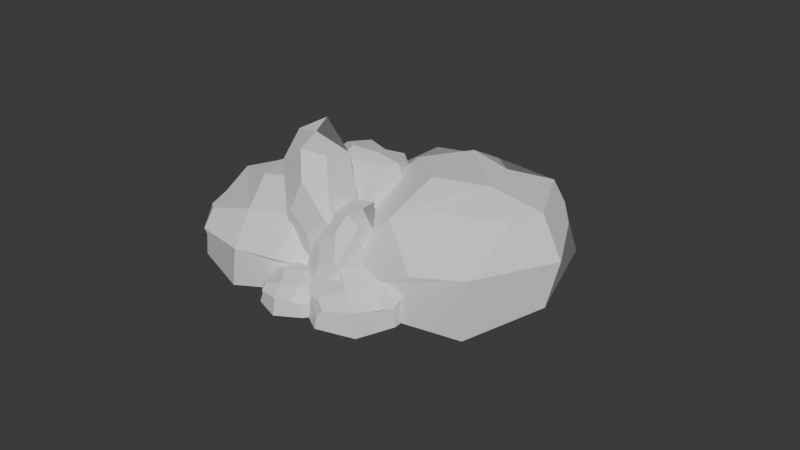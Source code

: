 # Source: MultipleStone.blend  (saved by Blender 4.5.90; exported with 4.5.12 LTS)
import bpy
from mathutils import Matrix  # noqa: F401  (used for matrix-valued properties, if any)

bpy.ops.wm.read_factory_settings(use_empty=True)
scene = bpy.context.scene
scene.name = 'Scene'

# ---- collections
col_collection = bpy.data.collections.new('Collection'); scene.collection.children.link(col_collection)

# ---- materials (node trees are filled in below, after node groups)
mat_material_006 = bpy.data.materials.new('Material.006')
mat_material_006.roughness = 0.5
mat_material = bpy.data.materials.new('Material')
mat_material.alpha_threshold = 0.0
mat_material.roughness = 0.5
mat_material.line_color = (0.0, 0.0, 0.0, 1.0)
mat_material_002 = bpy.data.materials.new('Material.002')
mat_material_002.alpha_threshold = 0.0
mat_material_002.roughness = 0.5
mat_material_002.line_color = (0.0, 0.0, 0.0, 1.0)
mat_material_003 = bpy.data.materials.new('Material.003')
mat_material_003.roughness = 0.5
mat_material_004 = bpy.data.materials.new('Material.004')
mat_material_004.alpha_threshold = 0.0
mat_material_004.roughness = 0.5
mat_material_004.line_color = (0.0, 0.0, 0.0, 1.0)
mat_material_005 = bpy.data.materials.new('Material.005')
mat_material_005.alpha_threshold = 0.0
mat_material_005.roughness = 0.5
mat_material_005.line_color = (0.0, 0.0, 0.0, 1.0)
mat_material_007 = bpy.data.materials.new('Material.007')
mat_material_007.alpha_threshold = 0.0
mat_material_007.roughness = 0.5
mat_material_007.line_color = (0.0, 0.0, 0.0, 1.0)

# ---- material node trees
mat_material_006.use_nodes = True; mat_material_006.node_tree.nodes.clear()
_N = mat_material_006.node_tree.nodes; _L = mat_material_006.node_tree.links
n0 = _N.new('ShaderNodeBsdfPrincipled'); n0.name = 'Principled BSDF'; n0.location = (-200, 100)
n1 = _N.new('ShaderNodeOutputMaterial'); n1.name = 'Material Output'; n1.location = (200, 100)
n2 = _N.new('ShaderNodeNormalMap'); n2.name = 'Normal Map'; n2.location = (-600, -600)
n2.label = 'Normal/Map'
n2.inputs[0].default_value = 0.0
_L.new(n0.outputs[0], n1.inputs[0])
_L.new(n2.outputs[0], n0.inputs[5])
n1.is_active_output = True
mat_material.use_nodes = True; mat_material.node_tree.nodes.clear()
_N = mat_material.node_tree.nodes; _L = mat_material.node_tree.links
n0 = _N.new('ShaderNodeOutputMaterial'); n0.name = 'Material Output'; n0.location = (200, 100)
n1 = _N.new('ShaderNodeBsdfPrincipled'); n1.name = 'Principled BSDF'; n1.location = (-200, 100)
n1.inputs[3].default_value = 1.45
_L.new(n1.outputs[0], n0.inputs[0])
n0.is_active_output = True
mat_material_002.use_nodes = True; mat_material_002.node_tree.nodes.clear()
_N = mat_material_002.node_tree.nodes; _L = mat_material_002.node_tree.links
n0 = _N.new('ShaderNodeOutputMaterial'); n0.name = 'Material Output'; n0.location = (200, 100)
n1 = _N.new('ShaderNodeBsdfPrincipled'); n1.name = 'Principled BSDF'; n1.location = (-200, 100)
n1.inputs[3].default_value = 1.45
_L.new(n1.outputs[0], n0.inputs[0])
n0.is_active_output = True
mat_material_003.use_nodes = True; mat_material_003.node_tree.nodes.clear()
_N = mat_material_003.node_tree.nodes; _L = mat_material_003.node_tree.links
n0 = _N.new('ShaderNodeBsdfPrincipled'); n0.name = 'Principled BSDF'; n0.location = (-200, 100)
n1 = _N.new('ShaderNodeOutputMaterial'); n1.name = 'Material Output'; n1.location = (200, 100)
n2 = _N.new('ShaderNodeNormalMap'); n2.name = 'Normal Map'; n2.location = (-600, -600)
n2.label = 'Normal/Map'
n2.inputs[0].default_value = 0.0
_L.new(n0.outputs[0], n1.inputs[0])
_L.new(n2.outputs[0], n0.inputs[5])
n1.is_active_output = True
mat_material_004.use_nodes = True; mat_material_004.node_tree.nodes.clear()
_N = mat_material_004.node_tree.nodes; _L = mat_material_004.node_tree.links
n0 = _N.new('ShaderNodeOutputMaterial'); n0.name = 'Material Output'; n0.location = (200, 100)
n1 = _N.new('ShaderNodeBsdfPrincipled'); n1.name = 'Principled BSDF'; n1.location = (-200, 100)
n1.inputs[3].default_value = 1.45
_L.new(n1.outputs[0], n0.inputs[0])
n0.is_active_output = True
mat_material_005.use_nodes = True; mat_material_005.node_tree.nodes.clear()
_N = mat_material_005.node_tree.nodes; _L = mat_material_005.node_tree.links
n0 = _N.new('ShaderNodeOutputMaterial'); n0.name = 'Material Output'; n0.location = (200, 100)
n1 = _N.new('ShaderNodeBsdfPrincipled'); n1.name = 'Principled BSDF'; n1.location = (-200, 100)
n1.inputs[3].default_value = 1.45
_L.new(n1.outputs[0], n0.inputs[0])
n0.is_active_output = True
mat_material_007.use_nodes = True; mat_material_007.node_tree.nodes.clear()
_N = mat_material_007.node_tree.nodes; _L = mat_material_007.node_tree.links
n0 = _N.new('ShaderNodeOutputMaterial'); n0.name = 'Material Output'; n0.location = (200, 100)
n1 = _N.new('ShaderNodeBsdfPrincipled'); n1.name = 'Principled BSDF'; n1.location = (-200, 100)
n1.inputs[3].default_value = 1.45
_L.new(n1.outputs[0], n0.inputs[0])
n0.is_active_output = True

# ---- world
world_world = bpy.data.worlds.new('World'); scene.world = world_world
world_world.use_nodes = True; world_world.node_tree.nodes.clear()
_N = world_world.node_tree.nodes; _L = world_world.node_tree.links
n0 = _N.new('ShaderNodeOutputWorld'); n0.name = 'World Output'; n0.location = (200, 100)
n1 = _N.new('ShaderNodeBackground'); n1.name = 'Background'; n1.location = (-200, 100)
n1.inputs[0].default_value = (0.05088, 0.05088, 0.05088, 1.0)
_L.new(n1.outputs[0], n0.inputs[0])
n0.is_active_output = True
world_world.color = (0.05088, 0.05088, 0.05088)
world_world.sun_shadow_jitter_overblur = 0.0

# ---- meshes
me_cube_006 = bpy.data.meshes.new('Cube.006')
me_cube_006.from_pydata([(0.938, 0.6077, 3.932), (1.012, -0.7659, 4.145), (1.003, -1.003, -0.3014), (-1.008, 0.9105, 0.137), (-0.961, -0.9394, 4.0), (-0.8495, -1.032, -0.1234), (-0.8032, 0.3458, -0.5967), (-0.1003, 1.17, -0.6683), (-1.129, -1.029, 1.876), (1.132, -1.246, 1.752), (-1.056, 0.954, 2.312), (0.2917, -1.263, 4.529), (-0.02703, -1.082, -0.6784), (-0.8943, -0.06701, 4.719), (-0.4644, 1.028, 4.015), (1.176, -9.06e-09, -0.6924), (-0.06687, 1.547, 2.067), (-0.02534, 0.7902, 5.236), (-0.4613, -0.3272, 5.056), (0.3234, -0.3267, 4.955), (-0.9305, 0.2912, 4.484), (1.195, 0.5425, 2.098), (0.9933, 1.071, 0.9004), (0.5078, 1.319, 1.99), (1.484, 9.525e-09, 2.452), (1.4, -0.4844, 1.944), (1.52, 3.954e-09, 1.43), (0.9328, -1.32, 1.885), (0.2803, -1.47, 3.404), (-0.6225, -1.325, 2.196), (0.0755, -1.45, 1.424), (-1.155, -0.1107, 3.029), (-1.127, 0.7102, 2.304), (-1.215, 0.04827, 1.385), (1.052, 0.4021, -0.6862), (0.3153, 1.092, -0.6611), (4.419, 9.057, 9.875), (5.499, 12.67, 5.402), (8.061, 2.341, 1.58), (-3.273, 8.017, 7.686), (-3.564, 11.62, 2.955), (-2.066, 2.894, 4.868), (-2.045, 2.063, -0.7652), (-4.866, 6.697, 0.5057), (0.8997, 14.08, 4.91), (-2.357, 0.8291, 2.0), (7.105, 1.639, 4.691), (1.667, 0.3924, 5.223), (6.346, 6.445, 8.675), (3.208, 1.189, -0.05309), (8.495, 7.779, 3.91), (2.144, 7.309, 2.176), (8.597, 6.709, 6.939), (0.01774, 12.59, 7.613), (0.1973, 6.727, 9.236), (-1.566, 4.545, 7.577), (1.743, 2.141, 7.943), (3.401, 5.075, 8.536), (6.127, 4.316, 7.787), (3.567, 1.794, 6.741), (6.815, 2.816, 6.123), (1.834, 8.193, 9.021), (-0.7441, 10.77, 8.582), (-1.079, 8.78, 8.563), (-5.154, 4.063, 2.67), (-4.956, 5.256, 4.207), (-5.246, 6.716, 4.358), (-5.084, 5.952, 2.057), (5.021, 10.3, 8.813), (6.379, 9.425, 8.174), (6.154, 12.16, 6.317), (3.337, 11.94, 8.191), (5.155, -0.4488, 3.686), (0.6876, -0.165, 1.923), (2.897, 0.0147, 1.857), (-4.599, 8.679, 5.392), (-2.72, 11.29, 6.764), (-3.971, 11.4, 3.54), (-2.42, 4.345, 7.335), (-1.777, 5.642, 5.053), (-0.6118, 1.025, 4.165), (-5.671, 3.757, 6.265), (-5.611, 5.027, 3.839), (-5.09, 1.416, 5.405), (-4.894, 0.7463, 2.916), (-6.123, 2.787, 3.079), (-3.735, 6.2, 4.628), (-5.132, 0.3736, 4.258), (-1.135, 0.897, 5.609), (-3.508, 0.3791, 5.834), (-1.565, 3.169, 7.03), (-2.658, 0.428, 3.414), (-0.4666, 3.478, 4.813), (-3.151, 3.162, 3.933), (-0.5333, 3.191, 6.27), (-4.218, 5.713, 5.949), (-4.236, 3.303, 7.137), (-4.955, 2.274, 6.516), (-3.556, 1.278, 6.934), (-2.841, 2.568, 7.012), (-1.644, 2.21, 6.787), (-2.731, 1.068, 6.453), (-1.301, 1.478, 6.162), (-3.512, 3.921, 6.961), (-4.592, 4.988, 6.512), (-4.749, 4.138, 6.649), (-6.339, 1.783, 4.256), (-6.298, 2.379, 4.865), (-6.418, 3.01, 4.816), (-6.275, 2.555, 3.835), (-2.116, 4.816, 6.771), (-1.514, 4.413, 6.576), (-1.529, 5.476, 5.52), (-2.81, 5.48, 6.328), (-1.957, -0.05596, 5.274), (-3.822, -0.0463, 4.361), (-2.865, 0.03303, 4.363), (-6.161, 3.907, 5.147), (-5.379, 5.104, 5.607), (-5.808, 4.965, 4.113), (-2.88, 0.4388, 6.738), (-2.472, -1.608, 6.527), (0.4446, 0.2545, 0.7793), (-3.121, 2.533, 0.65), (-4.934, -1.997, 4.873), (-2.113, -0.07717, -0.3223), (-2.196, 2.117, -0.356), (-1.488, 3.398, 0.3725), (-3.765, -1.092, 2.021), (-0.6215, -1.092, 3.386), (-4.594, 1.514, 3.396), (-3.51, -2.581, 6.31), (-0.6514, 0.216, -0.4624), (-5.591, -1.108, 6.173), (-4.926, 0.8414, 6.008), (0.5989, 1.89, 0.7951), (-3.32, 2.585, 4.018), (-5.05, -0.05194, 7.779), (-5.149, -1.596, 6.807), (-4.046, -1.46, 7.238), (-5.604, -0.4869, 5.987), (-1.342, 1.282, 4.564), (-1.013, 2.601, 3.104), (-2.435, 2.361, 4.24), (-1.01, 0.3681, 5.01), (-0.6377, -0.07711, 4.116), (-0.3073, 0.8775, 3.736), (-0.9467, -1.284, 3.384), (-2.736, -2.32, 4.792), (-3.204, -1.616, 2.672), (-1.744, -1.335, 2.138), (-4.837, -0.3622, 3.823), (-4.603, 1.164, 3.241), (-3.915, 0.6696, 1.754), (0.2989, 2.444, 0.8705), (-0.9166, 3.33, 0.6468), (-7.253, 5.729, 4.504), (-7.282, 8.249, 0.6772), (0.2428, 3.592, 0.359), (-10.36, 0.9703, 1.757), (-11.06, 2.741, -2.494), (-6.424, -1.398, 0.9079), (-4.521, -2.022, -3.074), (-8.692, -0.8375, -3.549), (-10.36, 6.586, -0.7652), (-4.806, -2.816, -0.846), (-0.7485, 2.768, 2.624), (-3.239, -0.8298, 2.317), (-4.591, 5.227, 4.473), (-1.407, 0.2986, -1.461), (-2.827, 7.002, 1.072), (-5.607, 3.298, -1.219), (-3.037, 6.529, 3.534), (-10.81, 5.339, 1.369), (-8.235, 2.126, 3.76), (-7.681, -0.1102, 2.664), (-4.778, 0.2883, 3.987), (-5.483, 2.869, 4.13), (-3.422, 3.866, 4.203), (-3.295, 1.029, 3.487), (-1.866, 3.328, 3.395), (-8.012, 3.831, 3.596), (-10.58, 3.918, 2.312), (-9.773, 2.601, 2.635), (-8.112, -2.438, -1.482), (-8.999, -1.606, -0.5512), (-9.921, -0.9201, -0.7799), (-8.849, -1.336, -2.296), (-7.259, 6.728, 3.58), (-5.918, 6.936, 3.518), (-6.91, 8.33, 1.567), (-8.832, 6.756, 2.501), (-0.5145, 0.505, 1.959), (-2.631, -1.764, -0.1752), (-1.496, -0.4848, 0.1259), (-10.81, 0.5776, -0.2956), (-11.44, 3.113, 0.5241), (-11.33, 2.415, -2.09), (-1.519, 0.5447, 0.4573), (-1.527, 1.514, -0.8779), (1.492, -0.2849, -1.012), (-2.69, -1.23, -0.5775), (-2.996, -0.6988, -2.131), (-1.231, -2.171, -0.7998), (-0.367, -2.547, -2.368), (-2.032, -2.105, -2.552), (-2.74, 0.8332, -1.447), (-0.6115, -2.739, -1.412), (0.9114, -0.6582, -0.09809), (-0.05774, -1.98, -0.2213), (-0.5291, 0.3261, 0.4991), (0.8561, -1.604, -1.732), (0.2506, 1.049, -0.7261), (-0.8312, -0.4411, -1.632), (0.08451, 0.7854, 0.1623), (-2.799, 0.4058, -0.7756), (-1.916, -0.8007, 0.1982), (-1.716, -1.656, -0.1789), (-0.6496, -1.526, 0.3643), (-0.8849, -0.5501, 0.3788), (-0.1034, -0.1996, 0.4331), (-0.07711, -1.271, 0.1966), (0.4865, -0.4277, 0.1644), (-1.81, -0.1666, 0.1233), (-2.746, -0.1186, -0.4039), (-2.466, -0.6171, -0.2553), (-1.832, -2.567, -1.713), (-2.171, -2.235, -1.39), (-2.503, -1.97, -1.499), (-2.08, -2.155, -2.043), (-1.493, 0.9089, 0.1014), (-0.9881, 0.9707, 0.1004), (-1.308, 1.483, -0.6615), (-2.062, 0.9257, -0.331), (0.9836, -1.515, -0.3196), (0.2027, -2.363, -1.133), (0.637, -1.894, -1.013), (-2.827, -1.394, -1.349), (-3.046, -0.4292, -1.08), (-2.967, -0.7202, -2.049), (-0.396, 1.846, 2.143), (-0.6496, 2.969, 0.08737), (4.254, 3.148, 1.157), (-0.0668, -1.216, 0.7565), (-0.262, -0.8537, -1.593), (2.413, -1.219, 1.071), (4.261, -1.039, -0.7673), (2.058, -1.803, -1.596), (-1.351, 1.199, -0.9016), (3.777, -1.435, 0.5246), (3.529, 2.273, 2.333), (3.43, -0.06573, 2.167), (0.9048, 2.352, 2.532), (4.755, 1.055, 0.2619), (1.713, 3.793, 0.9084), (1.887, 1.145, -0.3348), (1.398, 3.37, 2.145), (-1.342, 0.6565, 0.1004), (0.2367, -0.08185, 1.959), (1.242, -0.9616, 1.679), (2.192, 0.03475, 2.709), (1.186, 1.023, 2.452), (1.816, 2.05, 2.677), (2.729, 0.7797, 2.587), (2.769, 2.227, 2.524), (-0.08466, 0.7594, 1.75), (-1.023, 0.07799, 0.7418), (-0.3777, -0.2988, 1.135), (2.335, -2.182, -0.28), (1.578, -2.038, -0.001348), (1.033, -1.981, -0.3047), (1.857, -1.888, -0.8948), (-0.5098, 2.294, 1.581), (0.03267, 2.759, 1.711), (-0.4481, 3.107, 0.4563), (-1.03, 1.862, 0.8155), (4.331, 1.296, 2.231), (4.345, -0.3465, 1.064), (4.458, 0.5556, 1.255), (0.1728, -1.538, -0.3145), (-0.8984, -0.5437, -0.2124), (-0.2418, -0.8548, -1.466)], [], [(3, 7, 6), (3, 10, 16, 7), (17, 18, 19), (19, 18, 13, 4, 11), (0, 19, 11, 1), (0, 14, 17, 19), (14, 20, 13, 18, 17), (0, 21, 22, 23), (21, 24, 25, 26), (16, 14, 0, 23), (21, 0, 24), (25, 24, 0, 1, 9), (15, 26, 25, 9, 2), (27, 28, 29, 30), (9, 1, 11, 28, 27), (29, 28, 11, 4, 8), (12, 30, 29, 8, 5), (2, 9, 27, 30, 12), (6, 15, 12), (12, 15, 2), (6, 12, 5), (8, 31, 32, 33), (8, 4, 13, 31), (32, 31, 13, 20, 14, 10), (6, 33, 32, 10, 3), (5, 8, 33, 6), (10, 14, 16), (22, 34, 35), (7, 35, 34, 15, 6), (34, 22, 21, 26, 15), (7, 16, 23, 22, 35), (40, 44, 51, 43), (44, 37, 50, 51), (51, 50, 38, 49), (43, 51, 49, 42), (50, 52, 46, 38), (54, 55, 56, 57), (56, 55, 41, 47), (58, 59, 60), (52, 48, 58, 60, 46), (48, 57, 56, 47, 59, 58), (54, 61, 62, 63), (54, 63, 39, 41, 55), (36, 61, 54, 57, 48), (64, 65, 66, 67), (45, 41, 65, 64), (42, 45, 64, 67, 43), (68, 69, 70, 71), (53, 62, 61, 36, 68, 71), (69, 68, 36, 48, 52), (44, 53, 71, 70, 37), (37, 70, 69, 52, 50), (72, 47, 73, 74), (46, 60, 59, 47, 72), (73, 47, 41, 45), (49, 74, 73, 45, 42), (38, 46, 72, 74, 49), (75, 76, 77), (66, 65, 41, 39, 75), (76, 75, 39, 63, 62, 53), (43, 67, 66, 75, 77, 40), (40, 77, 76, 53, 44), (82, 86, 93, 85), (86, 79, 92, 93), (93, 92, 80, 91), (85, 93, 91, 84), (92, 94, 88, 80), (96, 97, 98, 99), (98, 97, 83, 89), (100, 101, 102), (94, 90, 100, 102, 88), (90, 99, 98, 89, 101, 100), (96, 103, 104, 105), (96, 105, 81, 83, 97), (78, 103, 96, 99, 90), (106, 107, 108, 109), (87, 83, 107, 106), (84, 87, 106, 109, 85), (110, 111, 112, 113), (95, 104, 103, 78, 110, 113), (111, 110, 78, 90, 94), (86, 95, 113, 112, 79), (79, 112, 111, 94, 92), (114, 89, 115, 116), (88, 102, 101, 89, 114), (115, 89, 83, 87), (91, 116, 115, 87, 84), (80, 88, 114, 116, 91), (117, 118, 119), (108, 107, 83, 81, 117), (118, 117, 81, 105, 104, 95), (85, 109, 108, 117, 119, 82), (82, 119, 118, 95, 86), (123, 127, 126), (123, 130, 136, 127), (137, 138, 139), (139, 138, 133, 124, 131), (120, 139, 131, 121), (120, 134, 137, 139), (134, 140, 133, 138, 137), (120, 141, 142, 143), (141, 144, 145, 146), (136, 134, 120, 143), (141, 120, 144), (145, 144, 120, 121, 129), (135, 146, 145, 129, 122), (147, 148, 149, 150), (129, 121, 131, 148, 147), (149, 148, 131, 124, 128), (132, 150, 149, 128, 125), (122, 129, 147, 150, 132), (126, 135, 132), (132, 135, 122), (126, 132, 125), (128, 151, 152, 153), (128, 124, 133, 151), (152, 151, 133, 140, 134, 130), (126, 153, 152, 130, 123), (125, 128, 153, 126), (130, 134, 136), (142, 154, 155), (127, 155, 154, 135, 126), (154, 142, 141, 146, 135), (127, 136, 143, 142, 155), (160, 164, 171, 163), (164, 157, 170, 171), (171, 170, 158, 169), (163, 171, 169, 162), (170, 172, 166, 158), (174, 175, 176, 177), (176, 175, 161, 167), (178, 179, 180), (172, 168, 178, 180, 166), (168, 177, 176, 167, 179, 178), (174, 181, 182, 183), (174, 183, 159, 161, 175), (156, 181, 174, 177, 168), (184, 185, 186, 187), (165, 161, 185, 184), (162, 165, 184, 187, 163), (188, 189, 190, 191), (173, 182, 181, 156, 188, 191), (189, 188, 156, 168, 172), (164, 173, 191, 190, 157), (157, 190, 189, 172, 170), (192, 167, 193, 194), (166, 180, 179, 167, 192), (193, 167, 161, 165), (169, 194, 193, 165, 162), (158, 166, 192, 194, 169), (195, 196, 197), (186, 185, 161, 159, 195), (196, 195, 159, 183, 182, 173), (163, 187, 186, 195, 197, 160), (160, 197, 196, 173, 164), (202, 206, 213, 205), (206, 199, 212, 213), (213, 212, 200, 211), (205, 213, 211, 204), (212, 214, 208, 200), (216, 217, 218, 219), (218, 217, 203, 209), (220, 221, 222), (214, 210, 220, 222, 208), (210, 219, 218, 209, 221, 220), (216, 223, 224, 225), (216, 225, 201, 203, 217), (198, 223, 216, 219, 210), (226, 227, 228, 229), (207, 203, 227, 226), (204, 207, 226, 229, 205), (230, 231, 232, 233), (215, 224, 223, 198, 230, 233), (231, 230, 198, 210, 214), (206, 215, 233, 232, 199), (199, 232, 231, 214, 212), (234, 209, 235, 236), (208, 222, 221, 209, 234), (235, 209, 203, 207), (211, 236, 235, 207, 204), (200, 208, 234, 236, 211), (237, 238, 239), (228, 227, 203, 201, 237), (238, 237, 201, 225, 224, 215), (205, 229, 228, 237, 239, 202), (202, 239, 238, 215, 206), (244, 248, 255, 247), (248, 241, 254, 255), (255, 254, 242, 253), (247, 255, 253, 246), (254, 256, 250, 242), (258, 259, 260, 261), (260, 259, 245, 251), (262, 263, 264), (256, 252, 262, 264, 250), (252, 261, 260, 251, 263, 262), (258, 265, 266, 267), (258, 267, 243, 245, 259), (240, 265, 258, 261, 252), (268, 269, 270, 271), (249, 245, 269, 268), (246, 249, 268, 271, 247), (272, 273, 274, 275), (257, 266, 265, 240, 272, 275), (273, 272, 240, 252, 256), (248, 257, 275, 274, 241), (241, 274, 273, 256, 254), (276, 251, 277, 278), (250, 264, 263, 251, 276), (277, 251, 245, 249), (253, 278, 277, 249, 246), (242, 250, 276, 278, 253), (279, 280, 281), (270, 269, 245, 243, 279), (280, 279, 243, 267, 266, 257), (247, 271, 270, 279, 281, 244), (244, 281, 280, 257, 248)])
me_cube_006.polygons.foreach_set('use_smooth', [1, 1, 1, 1, 1, 1, 1, 1, 1, 1, 1, 1, 1, 1, 1, 1, 1, 1, 1, 1, 1, 1, 1, 1, 1, 1, 1, 1, 1, 1, 1, 0, 0, 0, 0, 0, 0, 0, 0, 0, 0, 0, 0, 0, 0, 0, 0, 0, 0, 0, 0, 0, 0, 0, 0, 0, 0, 0, 0, 0, 0, 0, 0, 0, 0, 0, 0, 0, 0, 0, 0, 0, 0, 0, 0, 0, 0, 0, 0, 0, 0, 0, 0, 0, 0, 0, 0, 0, 0, 0, 0, 0, 0, 1, 1, 1, 1, 1, 1, 1, 1, 1, 1, 1, 1, 1, 1, 1, 1, 1, 1, 1, 1, 1, 1, 1, 1, 1, 1, 1, 1, 1, 1, 1, 0, 0, 0, 0, 0, 0, 0, 0, 0, 0, 0, 0, 0, 0, 0, 0, 0, 0, 0, 0, 0, 0, 0, 0, 0, 0, 0, 0, 0, 0, 0, 0, 0, 0, 0, 0, 0, 0, 0, 0, 0, 0, 0, 0, 0, 0, 0, 0, 0, 0, 0, 0, 0, 0, 0, 0, 0, 0, 0, 0, 0, 0, 0, 0, 0, 0, 0, 0, 0, 0, 0, 0, 0, 0, 0, 0, 0, 0, 0, 0, 0, 0, 0, 0, 0, 0, 0, 0, 0, 0, 0, 0, 0])
me_cube_006.polygons.foreach_set('material_index', [0, 0, 0, 0, 0, 0, 0, 0, 0, 0, 0, 0, 0, 0, 0, 0, 0, 0, 0, 0, 0, 0, 0, 0, 0, 0, 0, 0, 0, 0, 0, 1, 1, 1, 1, 1, 1, 1, 1, 1, 1, 1, 1, 1, 1, 1, 1, 1, 1, 1, 1, 1, 1, 1, 1, 1, 1, 1, 1, 1, 1, 1, 2, 2, 2, 2, 2, 2, 2, 2, 2, 2, 2, 2, 2, 2, 2, 2, 2, 2, 2, 2, 2, 2, 2, 2, 2, 2, 2, 2, 2, 2, 2, 3, 3, 3, 3, 3, 3, 3, 3, 3, 3, 3, 3, 3, 3, 3, 3, 3, 3, 3, 3, 3, 3, 3, 3, 3, 3, 3, 3, 3, 3, 3, 4, 4, 4, 4, 4, 4, 4, 4, 4, 4, 4, 4, 4, 4, 4, 4, 4, 4, 4, 4, 4, 4, 4, 4, 4, 4, 4, 4, 4, 4, 4, 5, 5, 5, 5, 5, 5, 5, 5, 5, 5, 5, 5, 5, 5, 5, 5, 5, 5, 5, 5, 5, 5, 5, 5, 5, 5, 5, 5, 5, 5, 5, 6, 6, 6, 6, 6, 6, 6, 6, 6, 6, 6, 6, 6, 6, 6, 6, 6, 6, 6, 6, 6, 6, 6, 6, 6, 6, 6, 6, 6, 6, 6])
_k = set([(0, 1), (0, 14), (0, 19), (0, 21), (0, 23), (0, 24), (1, 9), (1, 11), (2, 9), (2, 12), (2, 15), (3, 6), (3, 7), (3, 10), (4, 8), (4, 11), (4, 13), (5, 6), (5, 8), (5, 12), (6, 7), (6, 12), (6, 15), (6, 33), (7, 16), (7, 35), (8, 29), (8, 31), (8, 33), (9, 25), (9, 27), (10, 14), (10, 16), (10, 32), (11, 19), (11, 28), (12, 15), (12, 30), (13, 18), (13, 20), (13, 31), (14, 16), (14, 17), (14, 20), (15, 26), (15, 34), (16, 23), (17, 18), (17, 19), (18, 19), (21, 22), (21, 24), (21, 26), (22, 23), (22, 34), (22, 35), (24, 25), (25, 26), (27, 28), (27, 30), (28, 29), (29, 30), (31, 32), (32, 33), (34, 35), (120, 121), (120, 134), (120, 139), (120, 141), (120, 143), (120, 144), (121, 129), (121, 131), (122, 129), (122, 132), (122, 135), (123, 126), (123, 127), (123, 130), (124, 128), (124, 131), (124, 133), (125, 126), (125, 128), (125, 132), (126, 127), (126, 132), (126, 135), (126, 153), (127, 136), (127, 155), (128, 149), (128, 151), (128, 153), (129, 145), (129, 147), (130, 134), (130, 136), (130, 152), (131, 139), (131, 148), (132, 135), (132, 150), (133, 138), (133, 140), (133, 151), (134, 136), (134, 137), (134, 140), (135, 146), (135, 154), (136, 143), (137, 138), (137, 139), (138, 139), (141, 142), (141, 144), (141, 146), (142, 143), (142, 154), (142, 155), (144, 145), (145, 146), (147, 148), (147, 150), (148, 149), (149, 150), (151, 152), (152, 153), (154, 155)])
me_cube_006.attributes.new('sharp_edge', 'BOOLEAN', 'EDGE').data.foreach_set('value', [ (min(e.vertices), max(e.vertices)) in _k for e in me_cube_006.edges])
_uv = me_cube_006.uv_layers.new(name='UVMap')
_uv.uv.foreach_set('vector', [0.125, 0.5, 0.25, 0.5, 0.125, 0.625, 0.375, 0.25, 0.5, 0.25, 0.5, 0.375, 0.375, 0.375, 0.75, 0.5293, 0.8496, 0.625, 0.6583, 0.625, 0.75, 0.711, 0.8496, 0.625, 0.875, 0.625, 0.875, 0.75, 0.75, 0.75, 0.625, 0.625, 0.75, 0.711, 0.75, 0.75, 0.625, 0.75, 0.625, 0.5, 0.75, 0.5, 0.75, 0.5293, 0.6583, 0.625, 0.7989, 0.5, 0.875, 0.5814, 0.875, 0.625, 0.8496, 0.625, 0.75, 0.5293, 0.5284, 0.5, 0.5, 0.5507, 0.471, 0.5, 0.5, 0.4433, 0.5, 0.5743, 0.5232, 0.625, 0.5, 0.6777, 0.4765, 0.625, 0.5, 0.375, 0.625, 0.375, 0.5284, 0.5, 0.5, 0.4433, 0.5, 0.5507, 0.625, 0.625, 0.5232, 0.625, 0.5, 0.6777, 0.5232, 0.625, 0.625, 0.625, 0.625, 0.75, 0.5, 0.75, 0.375, 0.625, 0.4765, 0.625, 0.5, 0.6777, 0.5, 0.75, 0.375, 0.75, 0.5, 0.7749, 0.5559, 0.875, 0.5, 0.9639, 0.4575, 0.875, 0.5, 0.75, 0.625, 0.75, 0.625, 0.875, 0.5559, 0.875, 0.5, 0.7749, 0.5, 0.9639, 0.5559, 0.875, 0.625, 0.875, 0.625, 1.0, 0.5, 1.0, 0.375, 0.875, 0.4575, 0.875, 0.5, 0.9639, 0.5, 1.0, 0.375, 1.0, 0.375, 0.75, 0.5, 0.75, 0.5, 0.7749, 0.4575, 0.875, 0.375, 0.875, 0.25, 0.5144, 0.3608, 0.625, 0.25, 0.7409, 0.25, 0.7409, 0.375, 0.625, 0.375, 0.75, 0.1392, 0.625, 0.25, 0.75, 0.125, 0.75, 0.5, 0.04477, 0.5402, 0.125, 0.5, 0.2188, 0.4655, 0.125, 0.5, 0.0, 0.625, 0.0, 0.625, 0.125, 0.5402, 0.125, 0.5, 0.2188, 0.5402, 0.125, 0.625, 0.125, 0.625, 0.1686, 0.5691, 0.25, 0.5, 0.25, 0.375, 0.125, 0.4655, 0.125, 0.5, 0.2188, 0.5, 0.25, 0.375, 0.25, 0.375, 0.0, 0.5, 0.04477, 0.4655, 0.125, 0.375, 0.125, 0.5, 0.25, 0.625, 0.375, 0.5, 0.375, 0.4139, 0.5, 0.3722, 0.5798, 0.3416, 0.4564, 0.25, 0.5, 0.3416, 0.4564, 0.3722, 0.5798, 0.3608, 0.625, 0.25, 0.5144, 0.3722, 0.5798, 0.471, 0.5, 0.5, 0.5743, 0.4765, 0.625, 0.375, 0.625, 0.375, 0.375, 0.5, 0.375, 0.5, 0.4433, 0.4139, 0.5, 0.3416, 0.4564, 0.125, 0.5, 0.25, 0.5, 0.25, 0.625, 0.125, 0.625, 0.25, 0.5, 0.375, 0.5, 0.375, 0.625, 0.25, 0.625, 0.25, 0.625, 0.375, 0.625, 0.375, 0.75, 0.25, 0.75, 0.125, 0.625, 0.25, 0.625, 0.25, 0.75, 0.125, 0.75, 0.375, 0.625, 0.5, 0.625, 0.5, 0.75, 0.375, 0.75, 0.75, 0.5517, 0.8233, 0.625, 0.75, 0.6983, 0.6767, 0.625, 0.75, 0.6983, 0.8233, 0.625, 0.875, 0.75, 0.75, 0.75, 0.625, 0.6944, 0.6523, 0.7783, 0.5613, 0.75, 0.5, 0.625, 0.625, 0.625, 0.625, 0.6944, 0.5613, 0.75, 0.5, 0.75, 0.625, 0.625, 0.6767, 0.625, 0.75, 0.6983, 0.75, 0.75, 0.6523, 0.7783, 0.625, 0.6944, 0.75, 0.5405, 0.7031, 0.5, 0.5832, 0.375, 0.7558, 0.4589, 0.75, 0.5405, 0.7558, 0.4589, 0.875, 0.5, 0.875, 0.625, 0.8233, 0.625, 0.625, 0.5, 0.7031, 0.5, 0.75, 0.5517, 0.6767, 0.625, 0.625, 0.625, 0.5, 0.09519, 0.5401, 0.125, 0.5, 0.1548, 0.4438, 0.125, 0.5, 0.0, 0.625, 0.125, 0.5401, 0.125, 0.5, 0.09519, 0.375, 0.0, 0.5, 0.0, 0.5, 0.09519, 0.4438, 0.125, 0.375, 0.125, 0.5745, 0.5, 0.5, 0.5432, 0.4135, 0.5, 0.5, 0.4568, 0.5, 0.375, 0.5832, 0.375, 0.625, 0.4219, 0.625, 0.5, 0.5745, 0.5, 0.5, 0.4568, 0.5, 0.5432, 0.5745, 0.5, 0.625, 0.5, 0.625, 0.625, 0.5, 0.625, 0.375, 0.375, 0.5, 0.375, 0.5, 0.4568, 0.4135, 0.5, 0.375, 0.5, 0.375, 0.5, 0.4135, 0.5, 0.5, 0.5432, 0.5, 0.625, 0.375, 0.625, 0.5, 0.8398, 0.5597, 0.875, 0.5, 0.9118, 0.4482, 0.875, 0.5, 0.75, 0.5613, 0.75, 0.6523, 0.7783, 0.5597, 0.875, 0.5, 0.8398, 0.5, 0.9118, 0.625, 0.875, 0.625, 1.0, 0.5, 1.0, 0.375, 0.875, 0.4482, 0.875, 0.5, 0.9118, 0.5, 1.0, 0.375, 1.0, 0.375, 0.75, 0.5, 0.75, 0.5, 0.8398, 0.4482, 0.875, 0.375, 0.875, 0.5819, 0.25, 0.5, 0.2984, 0.405, 0.25, 0.5, 0.1548, 0.5401, 0.125, 0.625, 0.125, 0.625, 0.25, 0.5, 0.2026, 0.5, 0.2984, 0.5819, 0.25, 0.625, 0.25, 0.625, 0.3281, 0.5832, 0.375, 0.5, 0.375, 0.375, 0.125, 0.4438, 0.125, 0.5, 0.1548, 0.5, 0.2026, 0.405, 0.25, 0.375, 0.25, 0.375, 0.25, 0.405, 0.25, 0.5, 0.2984, 0.5, 0.375, 0.375, 0.375, 0.125, 0.5, 0.25, 0.5, 0.25, 0.625, 0.125, 0.625, 0.25, 0.5, 0.375, 0.5, 0.375, 0.625, 0.25, 0.625, 0.25, 0.625, 0.375, 0.625, 0.375, 0.75, 0.25, 0.75, 0.125, 0.625, 0.25, 0.625, 0.25, 0.75, 0.125, 0.75, 0.375, 0.625, 0.5, 0.625, 0.5, 0.75, 0.375, 0.75, 0.75, 0.5517, 0.8233, 0.625, 0.75, 0.6983, 0.6767, 0.625, 0.75, 0.6983, 0.8233, 0.625, 0.875, 0.75, 0.75, 0.75, 0.625, 0.6944, 0.6523, 0.7783, 0.5613, 0.75, 0.5, 0.625, 0.625, 0.625, 0.625, 0.6944, 0.5613, 0.75, 0.5, 0.75, 0.625, 0.625, 0.6767, 0.625, 0.75, 0.6983, 0.75, 0.75, 0.6523, 0.7783, 0.625, 0.6944, 0.75, 0.5405, 0.7031, 0.5, 0.5832, 0.375, 0.7558, 0.4589, 0.75, 0.5405, 0.7558, 0.4589, 0.875, 0.5, 0.875, 0.625, 0.8233, 0.625, 0.625, 0.5, 0.7031, 0.5, 0.75, 0.5517, 0.6767, 0.625, 0.625, 0.625, 0.5, 0.09519, 0.5401, 0.125, 0.5, 0.1548, 0.4438, 0.125, 0.5, 0.0, 0.625, 0.125, 0.5401, 0.125, 0.5, 0.09519, 0.375, 0.0, 0.5, 0.0, 0.5, 0.09519, 0.4438, 0.125, 0.375, 0.125, 0.5745, 0.5, 0.5, 0.5432, 0.4135, 0.5, 0.5, 0.4568, 0.5, 0.375, 0.5832, 0.375, 0.625, 0.4219, 0.625, 0.5, 0.5745, 0.5, 0.5, 0.4568, 0.5, 0.5432, 0.5745, 0.5, 0.625, 0.5, 0.625, 0.625, 0.5, 0.625, 0.375, 0.375, 0.5, 0.375, 0.5, 0.4568, 0.4135, 0.5, 0.375, 0.5, 0.375, 0.5, 0.4135, 0.5, 0.5, 0.5432, 0.5, 0.625, 0.375, 0.625, 0.5, 0.8398, 0.5597, 0.875, 0.5, 0.9118, 0.4482, 0.875, 0.5, 0.75, 0.5613, 0.75, 0.6523, 0.7783, 0.5597, 0.875, 0.5, 0.8398, 0.5, 0.9118, 0.625, 0.875, 0.625, 1.0, 0.5, 1.0, 0.375, 0.875, 0.4482, 0.875, 0.5, 0.9118, 0.5, 1.0, 0.375, 1.0, 0.375, 0.75, 0.5, 0.75, 0.5, 0.8398, 0.4482, 0.875, 0.375, 0.875, 0.5819, 0.25, 0.5, 0.2984, 0.405, 0.25, 0.5, 0.1548, 0.5401, 0.125, 0.625, 0.125, 0.625, 0.25, 0.5, 0.2026, 0.5, 0.2984, 0.5819, 0.25, 0.625, 0.25, 0.625, 0.3281, 0.5832, 0.375, 0.5, 0.375, 0.375, 0.125, 0.4438, 0.125, 0.5, 0.1548, 0.5, 0.2026, 0.405, 0.25, 0.375, 0.25, 0.375, 0.25, 0.405, 0.25, 0.5, 0.2984, 0.5, 0.375, 0.375, 0.375, 0.125, 0.5, 0.25, 0.5, 0.125, 0.625, 0.375, 0.25, 0.5, 0.25, 0.5, 0.375, 0.375, 0.375, 0.75, 0.5293, 0.8496, 0.625, 0.6583, 0.625, 0.75, 0.711, 0.8496, 0.625, 0.875, 0.625, 0.875, 0.75, 0.75, 0.75, 0.625, 0.625, 0.75, 0.711, 0.75, 0.75, 0.625, 0.75, 0.625, 0.5, 0.75, 0.5, 0.75, 0.5293, 0.6583, 0.625, 0.7989, 0.5, 0.875, 0.5814, 0.875, 0.625, 0.8496, 0.625, 0.75, 0.5293, 0.5284, 0.5, 0.5, 0.5507, 0.471, 0.5, 0.5, 0.4433, 0.5, 0.5743, 0.5232, 0.625, 0.5, 0.6777, 0.4765, 0.625, 0.5, 0.375, 0.625, 0.375, 0.5284, 0.5, 0.5, 0.4433, 0.5, 0.5507, 0.625, 0.625, 0.5232, 0.625, 0.5, 0.6777, 0.5232, 0.625, 0.625, 0.625, 0.625, 0.75, 0.5, 0.75, 0.375, 0.625, 0.4765, 0.625, 0.5, 0.6777, 0.5, 0.75, 0.375, 0.75, 0.5, 0.7749, 0.5559, 0.875, 0.5, 0.9639, 0.4575, 0.875, 0.5, 0.75, 0.625, 0.75, 0.625, 0.875, 0.5559, 0.875, 0.5, 0.7749, 0.5, 0.9639, 0.5559, 0.875, 0.625, 0.875, 0.625, 1.0, 0.5, 1.0, 0.375, 0.875, 0.4575, 0.875, 0.5, 0.9639, 0.5, 1.0, 0.375, 1.0, 0.375, 0.75, 0.5, 0.75, 0.5, 0.7749, 0.4575, 0.875, 0.375, 0.875, 0.25, 0.5144, 0.3608, 0.625, 0.25, 0.7409, 0.25, 0.7409, 0.375, 0.625, 0.375, 0.75, 0.1392, 0.625, 0.25, 0.75, 0.125, 0.75, 0.5, 0.04477, 0.5402, 0.125, 0.5, 0.2188, 0.4655, 0.125, 0.5, 0.0, 0.625, 0.0, 0.625, 0.125, 0.5402, 0.125, 0.5, 0.2188, 0.5402, 0.125, 0.625, 0.125, 0.625, 0.1686, 0.5691, 0.25, 0.5, 0.25, 0.375, 0.125, 0.4655, 0.125, 0.5, 0.2188, 0.5, 0.25, 0.375, 0.25, 0.375, 0.0, 0.5, 0.04477, 0.4655, 0.125, 0.375, 0.125, 0.5, 0.25, 0.625, 0.375, 0.5, 0.375, 0.4139, 0.5, 0.3722, 0.5798, 0.3416, 0.4564, 0.25, 0.5, 0.3416, 0.4564, 0.3722, 0.5798, 0.3608, 0.625, 0.25, 0.5144, 0.3722, 0.5798, 0.471, 0.5, 0.5, 0.5743, 0.4765, 0.625, 0.375, 0.625, 0.375, 0.375, 0.5, 0.375, 0.5, 0.4433, 0.4139, 0.5, 0.3416, 0.4564, 0.125, 0.5, 0.25, 0.5, 0.25, 0.625, 0.125, 0.625, 0.25, 0.5, 0.375, 0.5, 0.375, 0.625, 0.25, 0.625, 0.25, 0.625, 0.375, 0.625, 0.375, 0.75, 0.25, 0.75, 0.125, 0.625, 0.25, 0.625, 0.25, 0.75, 0.125, 0.75, 0.375, 0.625, 0.5, 0.625, 0.5, 0.75, 0.375, 0.75, 0.75, 0.5517, 0.8233, 0.625, 0.75, 0.6983, 0.6767, 0.625, 0.75, 0.6983, 0.8233, 0.625, 0.875, 0.75, 0.75, 0.75, 0.625, 0.6944, 0.6523, 0.7783, 0.5613, 0.75, 0.5, 0.625, 0.625, 0.625, 0.625, 0.6944, 0.5613, 0.75, 0.5, 0.75, 0.625, 0.625, 0.6767, 0.625, 0.75, 0.6983, 0.75, 0.75, 0.6523, 0.7783, 0.625, 0.6944, 0.75, 0.5405, 0.7031, 0.5, 0.5832, 0.375, 0.7558, 0.4589, 0.75, 0.5405, 0.7558, 0.4589, 0.875, 0.5, 0.875, 0.625, 0.8233, 0.625, 0.625, 0.5, 0.7031, 0.5, 0.75, 0.5517, 0.6767, 0.625, 0.625, 0.625, 0.5, 0.09519, 0.5401, 0.125, 0.5, 0.1548, 0.4438, 0.125, 0.5, 0.0, 0.625, 0.125, 0.5401, 0.125, 0.5, 0.09519, 0.375, 0.0, 0.5, 0.0, 0.5, 0.09519, 0.4438, 0.125, 0.375, 0.125, 0.5745, 0.5, 0.5, 0.5432, 0.4135, 0.5, 0.5, 0.4568, 0.5, 0.375, 0.5832, 0.375, 0.625, 0.4219, 0.625, 0.5, 0.5745, 0.5, 0.5, 0.4568, 0.5, 0.5432, 0.5745, 0.5, 0.625, 0.5, 0.625, 0.625, 0.5, 0.625, 0.375, 0.375, 0.5, 0.375, 0.5, 0.4568, 0.4135, 0.5, 0.375, 0.5, 0.375, 0.5, 0.4135, 0.5, 0.5, 0.5432, 0.5, 0.625, 0.375, 0.625, 0.5, 0.8398, 0.5597, 0.875, 0.5, 0.9118, 0.4482, 0.875, 0.5, 0.75, 0.5613, 0.75, 0.6523, 0.7783, 0.5597, 0.875, 0.5, 0.8398, 0.5, 0.9118, 0.625, 0.875, 0.625, 1.0, 0.5, 1.0, 0.375, 0.875, 0.4482, 0.875, 0.5, 0.9118, 0.5, 1.0, 0.375, 1.0, 0.375, 0.75, 0.5, 0.75, 0.5, 0.8398, 0.4482, 0.875, 0.375, 0.875, 0.5819, 0.25, 0.5, 0.2984, 0.405, 0.25, 0.5, 0.1548, 0.5401, 0.125, 0.625, 0.125, 0.625, 0.25, 0.5, 0.2026, 0.5, 0.2984, 0.5819, 0.25, 0.625, 0.25, 0.625, 0.3281, 0.5832, 0.375, 0.5, 0.375, 0.375, 0.125, 0.4438, 0.125, 0.5, 0.1548, 0.5, 0.2026, 0.405, 0.25, 0.375, 0.25, 0.375, 0.25, 0.405, 0.25, 0.5, 0.2984, 0.5, 0.375, 0.375, 0.375, 0.125, 0.5, 0.25, 0.5, 0.25, 0.625, 0.125, 0.625, 0.25, 0.5, 0.375, 0.5, 0.375, 0.625, 0.25, 0.625, 0.25, 0.625, 0.375, 0.625, 0.375, 0.75, 0.25, 0.75, 0.125, 0.625, 0.25, 0.625, 0.25, 0.75, 0.125, 0.75, 0.375, 0.625, 0.5, 0.625, 0.5, 0.75, 0.375, 0.75, 0.75, 0.5517, 0.8233, 0.625, 0.75, 0.6983, 0.6767, 0.625, 0.75, 0.6983, 0.8233, 0.625, 0.875, 0.75, 0.75, 0.75, 0.625, 0.6944, 0.6523, 0.7783, 0.5613, 0.75, 0.5, 0.625, 0.625, 0.625, 0.625, 0.6944, 0.5613, 0.75, 0.5, 0.75, 0.625, 0.625, 0.6767, 0.625, 0.75, 0.6983, 0.75, 0.75, 0.6523, 0.7783, 0.625, 0.6944, 0.75, 0.5405, 0.7031, 0.5, 0.5832, 0.375, 0.7558, 0.4589, 0.75, 0.5405, 0.7558, 0.4589, 0.875, 0.5, 0.875, 0.625, 0.8233, 0.625, 0.625, 0.5, 0.7031, 0.5, 0.75, 0.5517, 0.6767, 0.625, 0.625, 0.625, 0.5, 0.09519, 0.5401, 0.125, 0.5, 0.1548, 0.4438, 0.125, 0.5, 0.0, 0.625, 0.125, 0.5401, 0.125, 0.5, 0.09519, 0.375, 0.0, 0.5, 0.0, 0.5, 0.09519, 0.4438, 0.125, 0.375, 0.125, 0.5745, 0.5, 0.5, 0.5432, 0.4135, 0.5, 0.5, 0.4568, 0.5, 0.375, 0.5832, 0.375, 0.625, 0.4219, 0.625, 0.5, 0.5745, 0.5, 0.5, 0.4568, 0.5, 0.5432, 0.5745, 0.5, 0.625, 0.5, 0.625, 0.625, 0.5, 0.625, 0.375, 0.375, 0.5, 0.375, 0.5, 0.4568, 0.4135, 0.5, 0.375, 0.5, 0.375, 0.5, 0.4135, 0.5, 0.5, 0.5432, 0.5, 0.625, 0.375, 0.625, 0.5, 0.8398, 0.5597, 0.875, 0.5, 0.9118, 0.4482, 0.875, 0.5, 0.75, 0.5613, 0.75, 0.6523, 0.7783, 0.5597, 0.875, 0.5, 0.8398, 0.5, 0.9118, 0.625, 0.875, 0.625, 1.0, 0.5, 1.0, 0.375, 0.875, 0.4482, 0.875, 0.5, 0.9118, 0.5, 1.0, 0.375, 1.0, 0.375, 0.75, 0.5, 0.75, 0.5, 0.8398, 0.4482, 0.875, 0.375, 0.875, 0.5819, 0.25, 0.5, 0.2984, 0.405, 0.25, 0.5, 0.1548, 0.5401, 0.125, 0.625, 0.125, 0.625, 0.25, 0.5, 0.2026, 0.5, 0.2984, 0.5819, 0.25, 0.625, 0.25, 0.625, 0.3281, 0.5832, 0.375, 0.5, 0.375, 0.375, 0.125, 0.4438, 0.125, 0.5, 0.1548, 0.5, 0.2026, 0.405, 0.25, 0.375, 0.25, 0.375, 0.25, 0.405, 0.25, 0.5, 0.2984, 0.5, 0.375, 0.375, 0.375, 0.125, 0.5, 0.25, 0.5, 0.25, 0.625, 0.125, 0.625, 0.25, 0.5, 0.375, 0.5, 0.375, 0.625, 0.25, 0.625, 0.25, 0.625, 0.375, 0.625, 0.375, 0.75, 0.25, 0.75, 0.125, 0.625, 0.25, 0.625, 0.25, 0.75, 0.125, 0.75, 0.375, 0.625, 0.5, 0.625, 0.5, 0.75, 0.375, 0.75, 0.75, 0.5517, 0.8233, 0.625, 0.75, 0.6983, 0.6767, 0.625, 0.75, 0.6983, 0.8233, 0.625, 0.875, 0.75, 0.75, 0.75, 0.625, 0.6944, 0.6523, 0.7783, 0.5613, 0.75, 0.5, 0.625, 0.625, 0.625, 0.625, 0.6944, 0.5613, 0.75, 0.5, 0.75, 0.625, 0.625, 0.6767, 0.625, 0.75, 0.6983, 0.75, 0.75, 0.6523, 0.7783, 0.625, 0.6944, 0.75, 0.5405, 0.7031, 0.5, 0.5832, 0.375, 0.7558, 0.4589, 0.75, 0.5405, 0.7558, 0.4589, 0.875, 0.5, 0.875, 0.625, 0.8233, 0.625, 0.625, 0.5, 0.7031, 0.5, 0.75, 0.5517, 0.6767, 0.625, 0.625, 0.625, 0.5, 0.09519, 0.5401, 0.125, 0.5, 0.1548, 0.4438, 0.125, 0.5, 0.0, 0.625, 0.125, 0.5401, 0.125, 0.5, 0.09519, 0.375, 0.0, 0.5, 0.0, 0.5, 0.09519, 0.4438, 0.125, 0.375, 0.125, 0.5745, 0.5, 0.5, 0.5432, 0.4135, 0.5, 0.5, 0.4568, 0.5, 0.375, 0.5832, 0.375, 0.625, 0.4219, 0.625, 0.5, 0.5745, 0.5, 0.5, 0.4568, 0.5, 0.5432, 0.5745, 0.5, 0.625, 0.5, 0.625, 0.625, 0.5, 0.625, 0.375, 0.375, 0.5, 0.375, 0.5, 0.4568, 0.4135, 0.5, 0.375, 0.5, 0.375, 0.5, 0.4135, 0.5, 0.5, 0.5432, 0.5, 0.625, 0.375, 0.625, 0.5, 0.8398, 0.5597, 0.875, 0.5, 0.9118, 0.4482, 0.875, 0.5, 0.75, 0.5613, 0.75, 0.6523, 0.7783, 0.5597, 0.875, 0.5, 0.8398, 0.5, 0.9118, 0.625, 0.875, 0.625, 1.0, 0.5, 1.0, 0.375, 0.875, 0.4482, 0.875, 0.5, 0.9118, 0.5, 1.0, 0.375, 1.0, 0.375, 0.75, 0.5, 0.75, 0.5, 0.8398, 0.4482, 0.875, 0.375, 0.875, 0.5819, 0.25, 0.5, 0.2984, 0.405, 0.25, 0.5, 0.1548, 0.5401, 0.125, 0.625, 0.125, 0.625, 0.25, 0.5, 0.2026, 0.5, 0.2984, 0.5819, 0.25, 0.625, 0.25, 0.625, 0.3281, 0.5832, 0.375, 0.5, 0.375, 0.375, 0.125, 0.4438, 0.125, 0.5, 0.1548, 0.5, 0.2026, 0.405, 0.25, 0.375, 0.25, 0.375, 0.25, 0.405, 0.25, 0.5, 0.2984, 0.5, 0.375, 0.375, 0.375])
me_cube_006.materials.append(mat_material_006)
me_cube_006.materials.append(mat_material)
me_cube_006.materials.append(mat_material_002)
me_cube_006.materials.append(mat_material_003)
me_cube_006.materials.append(mat_material_004)
me_cube_006.materials.append(mat_material_005)
me_cube_006.materials.append(mat_material_007)
me_cube_006.update()
me_cube_006.normals_split_custom_set([tuple(v) for v in zip(*[iter([-0.6493, 0.5044, -0.5692, -0.6493, 0.5044, -0.5692, -0.6493, 0.5044, -0.5692, -0.4443, 0.8925, -0.07786, -0.4443, 0.8925, -0.07786, -0.4443, 0.8925, -0.07786, -0.4443, 0.8925, -0.07786, 0.1242, -0.2048, 0.9709, 0.1242, -0.2048, 0.9709, 0.1242, -0.2048, 0.9709, -0.3678, -0.589, 0.7195, -0.3678, -0.589, 0.7195, -0.3678, -0.589, 0.7195, -0.3678, -0.589, 0.7195, -0.3678, -0.589, 0.7195, 0.7482, -0.04747, 0.6618, 0.7482, -0.04747, 0.6618, 0.7482, -0.04747, 0.6618, 0.7482, -0.04747, 0.6618, 0.6516, 0.6502, 0.3907, 0.6516, 0.6502, 0.3907, 0.6516, 0.6502, 0.3907, 0.6516, 0.6502, 0.3907, -0.6811, 0.4391, 0.5859, -0.6811, 0.4391, 0.5859, -0.6811, 0.4391, 0.5859, -0.6811, 0.4391, 0.5859, -0.6811, 0.4391, 0.5859, 0.7354, 0.6677, 0.1154, 0.7354, 0.6677, 0.1154, 0.7354, 0.6677, 0.1154, 0.7354, 0.6677, 0.1154, 0.9811, 0.1905, 0.0342, 0.9811, 0.1905, 0.0342, 0.9811, 0.1905, 0.0342, 0.9811, 0.1905, 0.0342, 0.3196, 0.9042, 0.2832, 0.3196, 0.9042, 0.2832, 0.3196, 0.9042, 0.2832, 0.3196, 0.9042, 0.2832, 0.8493, 0.5181, 0.1008, 0.8493, 0.5181, 0.1008, 0.8493, 0.5181, 0.1008, 0.966, -0.1555, 0.2065, 0.966, -0.1555, 0.2065, 0.966, -0.1555, 0.2065, 0.966, -0.1555, 0.2065, 0.966, -0.1555, 0.2065, 0.9523, -0.2807, -0.1194, 0.9523, -0.2807, -0.1194, 0.9523, -0.2807, -0.1194, 0.9523, -0.2807, -0.1194, 0.9523, -0.2807, -0.1194, 0.001477, -0.9999, -0.0104, 0.001477, -0.9999, -0.0104, 0.001477, -0.9999, -0.0104, 0.001477, -0.9999, -0.0104, 0.5751, -0.8009, 0.1668, 0.5751, -0.8009, 0.1668, 0.5751, -0.8009, 0.1668, 0.5751, -0.8009, 0.1668, 0.5751, -0.8009, 0.1668, -0.3812, -0.9146, 0.1348, -0.3812, -0.9146, 0.1348, -0.3812, -0.9146, 0.1348, -0.3812, -0.9146, 0.1348, -0.3812, -0.9146, 0.1348, -0.2883, -0.9509, -0.1128, -0.2883, -0.9509, -0.1128, -0.2883, -0.9509, -0.1128, -0.2883, -0.9509, -0.1128, -0.2883, -0.9509, -0.1128, 0.1864, -0.9703, -0.154, 0.1864, -0.9703, -0.154, 0.1864, -0.9703, -0.154, 0.1864, -0.9703, -0.154, 0.1864, -0.9703, -0.154, -0.04233, 0.0341, -0.9985, -0.04233, 0.0341, -0.9985, -0.04233, 0.0341, -0.9985, 0.3427, -0.3922, -0.8537, 0.3427, -0.3922, -0.8537, 0.3427, -0.3922, -0.8537, -0.5515, -0.2544, -0.7944, -0.5515, -0.2544, -0.7944, -0.5515, -0.2544, -0.7944, -0.9993, -0.007559, 0.03588, -0.9993, -0.007559, 0.03588, -0.9993, -0.007559, 0.03588, -0.9993, -0.007559, 0.03588, -0.9887, -0.09701, 0.1144, -0.9887, -0.09701, 0.1144, -0.9887, -0.09701, 0.1144, -0.9887, -0.09701, 0.1144, -0.9252, 0.3362, 0.1759, -0.9252, 0.3362, 0.1759, -0.9252, 0.3362, 0.1759, -0.9252, 0.3362, 0.1759, -0.9252, 0.3362, 0.1759, -0.9252, 0.3362, 0.1759, -0.9895, 0.09946, -0.1048, -0.9895, 0.09946, -0.1048, -0.9895, 0.09946, -0.1048, -0.9895, 0.09946, -0.1048, -0.9895, 0.09946, -0.1048, -0.9806, -0.08514, -0.1765, -0.9806, -0.08514, -0.1765, -0.9806, -0.08514, -0.1765, -0.9806, -0.08514, -0.1765, -0.4858, 0.8642, 0.1313, -0.4858, 0.8642, 0.1313, -0.4858, 0.8642, 0.1313, 0.6527, 0.7065, -0.2737, 0.6527, 0.7065, -0.2737, 0.6527, 0.7065, -0.2737, -0.04008, -0.02171, -0.999, -0.04008, -0.02171, -0.999, -0.04008, -0.02171, -0.999, -0.04008, -0.02171, -0.999, -0.04008, -0.02171, -0.999, 0.9173, 0.3889, -0.0859, 0.9173, 0.3889, -0.0859, 0.9173, 0.3889, -0.0859, 0.9173, 0.3889, -0.0859, 0.9173, 0.3889, -0.0859, 0.2779, 0.954, -0.1124, 0.2779, 0.954, -0.1124, 0.2779, 0.954, -0.1124, 0.2779, 0.954, -0.1124, 0.2779, 0.954, -0.1124, 0.1776, 0.3983, -0.8999, 0.1776, 0.3983, -0.8999, 0.1776, 0.3983, -0.8999, 0.1776, 0.3983, -0.8999, 0.2153, 0.4009, -0.8905, 0.2153, 0.4009, -0.8905, 0.2153, 0.4009, -0.8905, 0.2153, 0.4009, -0.8905, 0.2183, 0.3683, -0.9037, 0.2183, 0.3683, -0.9037, 0.2183, 0.3683, -0.9037, 0.2183, 0.3683, -0.9037, 0.1851, 0.3639, -0.9129, 0.1851, 0.3639, -0.9129, 0.1851, 0.3639, -0.9129, 0.1851, 0.3639, -0.9129, 0.9746, -0.2112, 0.07475, 0.9746, -0.2112, 0.07475, 0.9746, -0.2112, 0.07475, 0.9746, -0.2112, 0.07475, -0.1476, -0.3141, 0.9379, -0.1476, -0.3141, 0.9379, -0.1476, -0.3141, 0.9379, -0.1476, -0.3141, 0.9379, -0.5317, -0.6913, 0.4892, -0.5317, -0.6913, 0.4892, -0.5317, -0.6913, 0.4892, -0.5317, -0.6913, 0.4892, 0.3314, -0.6284, 0.7038, 0.3314, -0.6284, 0.7038, 0.3314, -0.6284, 0.7038, 0.6554, -0.413, 0.6323, 0.6554, -0.413, 0.6323, 0.6554, -0.413, 0.6323, 0.6554, -0.413, 0.6323, 0.6554, -0.413, 0.6323, 0.2224, -0.5297, 0.8185, 0.2224, -0.5297, 0.8185, 0.2224, -0.5297, 0.8185, 0.2224, -0.5297, 0.8185, 0.2224, -0.5297, 0.8185, 0.2224, -0.5297, 0.8185, -0.1285, 0.129, 0.9833, -0.1285, 0.129, 0.9833, -0.1285, 0.129, 0.9833, -0.1285, 0.129, 0.9833, -0.6272, -0.27, 0.7306, -0.6272, -0.27, 0.7306, -0.6272, -0.27, 0.7306, -0.6272, -0.27, 0.7306, -0.6272, -0.27, 0.7306, 0.01491, -0.2447, 0.9695, 0.01491, -0.2447, 0.9695, 0.01491, -0.2447, 0.9695, 0.01491, -0.2447, 0.9695, 0.01491, -0.2447, 0.9695, -0.9974, -0.05982, 0.04008, -0.9974, -0.05982, 0.04008, -0.9974, -0.05982, 0.04008, -0.9974, -0.05982, 0.04008, -0.5995, -0.6102, 0.5179, -0.5995, -0.6102, 0.5179, -0.5995, -0.6102, 0.5179, -0.5995, -0.6102, 0.5179, -0.8031, -0.4167, -0.4259, -0.8031, -0.4167, -0.4259, -0.8031, -0.4167, -0.4259, -0.8031, -0.4167, -0.4259, -0.8031, -0.4167, -0.4259, 0.4845, 0.5809, 0.654, 0.4845, 0.5809, 0.654, 0.4845, 0.5809, 0.654, 0.4845, 0.5809, 0.654, -0.0849, 0.3556, 0.9308, -0.0849, 0.3556, 0.9308, -0.0849, 0.3556, 0.9308, -0.0849, 0.3556, 0.9308, -0.0849, 0.3556, 0.9308, -0.0849, 0.3556, 0.9308, 0.6121, 0.1605, 0.7743, 0.6121, 0.1605, 0.7743, 0.6121, 0.1605, 0.7743, 0.6121, 0.1605, 0.7743, 0.6121, 0.1605, 0.7743, 0.1689, 0.8827, 0.4385, 0.1689, 0.8827, 0.4385, 0.1689, 0.8827, 0.4385, 0.1689, 0.8827, 0.4385, 0.1689, 0.8827, 0.4385, 0.8726, 0.4568, 0.1729, 0.8726, 0.4568, 0.1729, 0.8726, 0.4568, 0.1729, 0.8726, 0.4568, 0.1729, 0.8726, 0.4568, 0.1729, -0.09354, -0.9926, 0.07719, -0.09354, -0.9926, 0.07719, -0.09354, -0.9926, 0.07719, -0.09354, -0.9926, 0.07719, 0.2549, -0.7173, 0.6485, 0.2549, -0.7173, 0.6485, 0.2549, -0.7173, 0.6485, 0.2549, -0.7173, 0.6485, 0.2549, -0.7173, 0.6485, -0.4284, -0.7965, 0.4268, -0.4284, -0.7965, 0.4268, -0.4284, -0.7965, 0.4268, -0.4284, -0.7965, 0.4268, -0.1127, -0.8359, -0.5372, -0.1127, -0.8359, -0.5372, -0.1127, -0.8359, -0.5372, -0.1127, -0.8359, -0.5372, -0.1127, -0.8359, -0.5372, 0.4629, -0.8054, -0.3702, 0.4629, -0.8054, -0.3702, 0.4629, -0.8054, -0.3702, 0.4629, -0.8054, -0.3702, 0.4629, -0.8054, -0.3702, -0.839, 0.4253, 0.3393, -0.839, 0.4253, 0.3393, -0.839, 0.4253, 0.3393, -0.6903, -0.3502, 0.6331, -0.6903, -0.3502, 0.6331, -0.6903, -0.3502, 0.6331, -0.6903, -0.3502, 0.6331, -0.6903, -0.3502, 0.6331, -0.6184, 0.3245, 0.7158, -0.6184, 0.3245, 0.7158, -0.6184, 0.3245, 0.7158, -0.6184, 0.3245, 0.7158, -0.6184, 0.3245, 0.7158, -0.6184, 0.3245, 0.7158, -0.9593, 0.2634, -0.1019, -0.9593, 0.2634, -0.1019, -0.9593, 0.2634, -0.1019, -0.9593, 0.2634, -0.1019, -0.9593, 0.2634, -0.1019, -0.9593, 0.2634, -0.1019, -0.5043, 0.8346, 0.2216, -0.5043, 0.8346, 0.2216, -0.5043, 0.8346, 0.2216, -0.5043, 0.8346, 0.2216, -0.5043, 0.8346, 0.2216, 0.2338, 0.2612, -0.9365, 0.2338, 0.2612, -0.9365, 0.2338, 0.2612, -0.9365, 0.2338, 0.2612, -0.9365, 0.2737, 0.2657, -0.9244, 0.2737, 0.2657, -0.9244, 0.2737, 0.2657, -0.9244, 0.2737, 0.2657, -0.9244, 0.2777, 0.2285, -0.9331, 0.2777, 0.2285, -0.9331, 0.2777, 0.2285, -0.9331, 0.2777, 0.2285, -0.9331, 0.2425, 0.2223, -0.9443, 0.2425, 0.2223, -0.9443, 0.2425, 0.2223, -0.9443, 0.2425, 0.2223, -0.9443, 0.9656, -0.1984, 0.1681, 0.9656, -0.1984, 0.1681, 0.9656, -0.1984, 0.1681, 0.9656, -0.1984, 0.1681, -0.2034, -0.1648, 0.9651, -0.2034, -0.1648, 0.9651, -0.2034, -0.1648, 0.9651, -0.2034, -0.1648, 0.9651, -0.577, -0.6284, 0.5217, -0.577, -0.6284, 0.5217, -0.577, -0.6284, 0.5217, -0.577, -0.6284, 0.5217, 0.3127, -0.5278, 0.7897, 0.3127, -0.5278, 0.7897, 0.3127, -0.5278, 0.7897, 0.6396, -0.3114, 0.7028, 0.6396, -0.3114, 0.7028, 0.6396, -0.3114, 0.7028, 0.6396, -0.3114, 0.7028, 0.6396, -0.3114, 0.7028, 0.1959, -0.4103, 0.8907, 0.1959, -0.4103, 0.8907, 0.1959, -0.4103, 0.8907, 0.1959, -0.4103, 0.8907, 0.1959, -0.4103, 0.8907, 0.1959, -0.4103, 0.8907, -0.1817, 0.3079, 0.9339, -0.1817, 0.3079, 0.9339, -0.1817, 0.3079, 0.9339, -0.1817, 0.3079, 0.9339, -0.6957, -0.1514, 0.7022, -0.6957, -0.1514, 0.7022, -0.6957, -0.1514, 0.7022, -0.6957, -0.1514, 0.7022, -0.6957, -0.1514, 0.7022, -0.03077, -0.0854, 0.9959, -0.03077, -0.0854, 0.9959, -0.03077, -0.0854, 0.9959, -0.03077, -0.0854, 0.9959, -0.03077, -0.0854, 0.9959, -0.9983, -0.05007, -0.03062, -0.9983, -0.05007, -0.03062, -0.9983, -0.05007, -0.03062, -0.9983, -0.05007, -0.03062, -0.6501, -0.54, 0.5346, -0.6501, -0.54, 0.5346, -0.6501, -0.54, 0.5346, -0.6501, -0.54, 0.5346, -0.7787, -0.4801, -0.4038, -0.7787, -0.4801, -0.4038, -0.7787, -0.4801, -0.4038, -0.7787, -0.4801, -0.4038, -0.7787, -0.4801, -0.4038, 0.453, 0.6832, 0.5728, 0.453, 0.6832, 0.5728, 0.453, 0.6832, 0.5728, 0.453, 0.6832, 0.5728, -0.1311, 0.5246, 0.8412, -0.1311, 0.5246, 0.8412, -0.1311, 0.5246, 0.8412, -0.1311, 0.5246, 0.8412, -0.1311, 0.5246, 0.8412, -0.1311, 0.5246, 0.8412, 0.5842, 0.2916, 0.7574, 0.5842, 0.2916, 0.7574, 0.5842, 0.2916, 0.7574, 0.5842, 0.2916, 0.7574, 0.5842, 0.2916, 0.7574, 0.1468, 0.9395, 0.3096, 0.1468, 0.9395, 0.3096, 0.1468, 0.9395, 0.3096, 0.1468, 0.9395, 0.3096, 0.1468, 0.9395, 0.3096, 0.8614, 0.4785, 0.1703, 0.8614, 0.4785, 0.1703, 0.8614, 0.4785, 0.1703, 0.8614, 0.4785, 0.1703, 0.8614, 0.4785, 0.1703, -0.09684, -0.9775, 0.1876, -0.09684, -0.9775, 0.1876, -0.09684, -0.9775, 0.1876, -0.09684, -0.9775, 0.1876, 0.2354, -0.6289, 0.741, 0.2354, -0.6289, 0.741, 0.2354, -0.6289, 0.741, 0.2354, -0.6289, 0.741, 0.2354, -0.6289, 0.741, -0.4638, -0.7445, 0.4802, -0.4638, -0.7445, 0.4802, -0.4638, -0.7445, 0.4802, -0.4638, -0.7445, 0.4802, -0.08695, -0.9112, -0.4026, -0.08695, -0.9112, -0.4026, -0.08695, -0.9112, -0.4026, -0.08695, -0.9112, -0.4026, -0.08695, -0.9112, -0.4026, 0.4756, -0.8545, -0.2091, 0.4756, -0.8545, -0.2091, 0.4756, -0.8545, -0.2091, 0.4756, -0.8545, -0.2091, 0.4756, -0.8545, -0.2091, -0.8537, 0.4807, 0.2002, -0.8537, 0.4807, 0.2002, -0.8537, 0.4807, 0.2002, -0.753, -0.2509, 0.6083, -0.753, -0.2509, 0.6083, -0.753, -0.2509, 0.6083, -0.753, -0.2509, 0.6083, -0.753, -0.2509, 0.6083, -0.6653, 0.4536, 0.5929, -0.6653, 0.4536, 0.5929, -0.6653, 0.4536, 0.5929, -0.6653, 0.4536, 0.5929, -0.6653, 0.4536, 0.5929, -0.6653, 0.4536, 0.5929, -0.9489, 0.2452, -0.1985, -0.9489, 0.2452, -0.1985, -0.9489, 0.2452, -0.1985, -0.9489, 0.2452, -0.1985, -0.9489, 0.2452, -0.1985, -0.9489, 0.2452, -0.1985, -0.5096, 0.8579, 0.0653, -0.5096, 0.8579, 0.0653, -0.5096, 0.8579, 0.0653, -0.5096, 0.8579, 0.0653, -0.5096, 0.8579, 0.0653, -0.4372, 0.6149, -0.6563, -0.4372, 0.6149, -0.6563, -0.4372, 0.6149, -0.6563, -0.5501, 0.8339, -0.04533, -0.5501, 0.8339, -0.04533, -0.5501, 0.8339, -0.04533, -0.5501, 0.8339, -0.04533, -0.2598, -0.5026, 0.8245, -0.2598, -0.5026, 0.8245, -0.2598, -0.5026, 0.8245, -0.5023, -0.8176, 0.2815, -0.5023, -0.8176, 0.2815, -0.5023, -0.8176, 0.2815, -0.5023, -0.8176, 0.2815, -0.5023, -0.8176, 0.2815, 0.3861, -0.2077, 0.8987, 0.3861, -0.2077, 0.8987, 0.3861, -0.2077, 0.8987, 0.3861, -0.2077, 0.8987, 0.2659, 0.5314, 0.8043, 0.2659, 0.5314, 0.8043, 0.2659, 0.5314, 0.8043, 0.2659, 0.5314, 0.8043, -0.9427, 0.1719, 0.2859, -0.9427, 0.1719, 0.2859, -0.9427, 0.1719, 0.2859, -0.9427, 0.1719, 0.2859, -0.9427, 0.1719, 0.2859, 0.453, 0.6443, 0.6162, 0.453, 0.6443, 0.6162, 0.453, 0.6443, 0.6162, 0.453, 0.6443, 0.6162, 0.8064, 0.2393, 0.5407, 0.8064, 0.2393, 0.5407, 0.8064, 0.2393, 0.5407, 0.8064, 0.2393, 0.5407, -0.03492, 0.7818, 0.6226, -0.03492, 0.7818, 0.6226, -0.03492, 0.7818, 0.6226, -0.03492, 0.7818, 0.6226, 0.5916, 0.5164, 0.6191, 0.5916, 0.5164, 0.6191, 0.5916, 0.5164, 0.6191, 0.7946, -0.1442, 0.5897, 0.7946, -0.1442, 0.5897, 0.7946, -0.1442, 0.5897, 0.7946, -0.1442, 0.5897, 0.7946, -0.1442, 0.5897, 0.9483, -0.1561, 0.2762, 0.9483, -0.1561, 0.2762, 0.9483, -0.1561, 0.2762, 0.9483, -0.1561, 0.2762, 0.9483, -0.1561, 0.2762, 0.2217, -0.9382, -0.2657, 0.2217, -0.9382, -0.2657, 0.2217, -0.9382, -0.2657, 0.2217, -0.9382, -0.2657, 0.6073, -0.7674, 0.2056, 0.6073, -0.7674, 0.2056, 0.6073, -0.7674, 0.2056, 0.6073, -0.7674, 0.2056, 0.6073, -0.7674, 0.2056, -0.1949, -0.9332, -0.3018, -0.1949, -0.9332, -0.3018, -0.1949, -0.9332, -0.3018, -0.1949, -0.9332, -0.3018, -0.1949, -0.9332, -0.3018, -5.59e-05, -0.8794, -0.4761, -5.59e-05, -0.8794, -0.4761, -5.59e-05, -0.8794, -0.4761, -5.59e-05, -0.8794, -0.4761, -5.59e-05, -0.8794, -0.4761, 0.4388, -0.8498, -0.292, 0.4388, -0.8498, -0.292, 0.4388, -0.8498, -0.292, 0.4388, -0.8498, -0.292, 0.4388, -0.8498, -0.292, 0.3804, 0.3568, -0.8532, 0.3804, 0.3568, -0.8532, 0.3804, 0.3568, -0.8532, 0.7491, -0.06431, -0.6593, 0.7491, -0.06431, -0.6593, 0.7491, -0.06431, -0.6593, -0.09167, -0.01877, -0.9956, -0.09167, -0.01877, -0.9956, -0.09167, -0.01877, -0.9956, -0.8918, -0.0913, -0.4431, -0.8918, -0.0913, -0.4431, -0.8918, -0.0913, -0.4431, -0.8918, -0.0913, -0.4431, -0.8966, -0.2005, -0.3949, -0.8966, -0.2005, -0.3949, -0.8966, -0.2005, -0.3949, -0.8966, -0.2005, -0.3949, -0.9605, 0.1918, -0.2015, -0.9605, 0.1918, -0.2015, -0.9605, 0.1918, -0.2015, -0.9605, 0.1918, -0.2015, -0.9605, 0.1918, -0.2015, -0.9605, 0.1918, -0.2015, -0.8464, 0.05638, -0.5295, -0.8464, 0.05638, -0.5295, -0.8464, 0.05638, -0.5295, -0.8464, 0.05638, -0.5295, -0.8464, 0.05638, -0.5295, -0.7683, -0.09331, -0.6333, -0.7683, -0.09331, -0.6333, -0.7683, -0.09331, -0.6333, -0.7683, -0.09331, -0.6333, -0.6694, 0.7356, 0.1042, -0.6694, 0.7356, 0.1042, -0.6694, 0.7356, 0.1042, 0.5375, 0.8025, 0.2591, 0.5375, 0.8025, 0.2591, 0.5375, 0.8025, 0.2591, 0.3946, 0.3046, -0.8669, 0.3946, 0.3046, -0.8669, 0.3946, 0.3046, -0.8669, 0.3946, 0.3046, -0.8669, 0.3946, 0.3046, -0.8669, 0.7587, 0.4609, 0.4604, 0.7587, 0.4609, 0.4604, 0.7587, 0.4609, 0.4604, 0.7587, 0.4609, 0.4604, 0.7587, 0.4609, 0.4604, 0.08602, 0.9555, 0.2821, 0.08602, 0.9555, 0.2821, 0.08602, 0.9555, 0.2821, 0.08602, 0.9555, 0.2821, 0.08602, 0.9555, 0.2821, 0.1736, 0.3797, -0.9087, 0.1736, 0.3797, -0.9087, 0.1736, 0.3797, -0.9087, 0.1736, 0.3797, -0.9087, 0.195, 0.4077, -0.892, 0.195, 0.4077, -0.892, 0.195, 0.4077, -0.892, 0.195, 0.4077, -0.892, 0.2223, 0.3854, -0.8956, 0.2223, 0.3854, -0.8956, 0.2223, 0.3854, -0.8956, 0.2223, 0.3854, -0.8956, 0.2049, 0.3593, -0.9105, 0.2049, 0.3593, -0.9105, 0.2049, 0.3593, -0.9105, 0.2049, 0.3593, -0.9105, 0.7884, 0.5121, 0.3408, 0.7884, 0.5121, 0.3408, 0.7884, 0.5121, 0.3408, 0.7884, 0.5121, 0.3408, -0.2187, -0.2964, 0.9297, -0.2187, -0.2964, 0.9297, -0.2187, -0.2964, 0.9297, -0.2187, -0.2964, 0.9297, -0.09726, -0.8501, 0.5176, -0.09726, -0.8501, 0.5176, -0.09726, -0.8501, 0.5176, -0.09726, -0.8501, 0.5176, 0.393, -0.2084, 0.8956, 0.393, -0.2084, 0.8956, 0.393, -0.2084, 0.8956, 0.5065, 0.1673, 0.8458, 0.5065, 0.1673, 0.8458, 0.5065, 0.1673, 0.8458, 0.5065, 0.1673, 0.8458, 0.5065, 0.1673, 0.8458, 0.2159, -0.2064, 0.9544, 0.2159, -0.2064, 0.9544, 0.2159, -0.2064, 0.9544, 0.2159, -0.2064, 0.9544, 0.2159, -0.2064, 0.9544, 0.2159, -0.2064, 0.9544, -0.5012, 0.04223, 0.8643, -0.5012, 0.04223, 0.8643, -0.5012, 0.04223, 0.8643, -0.5012, 0.04223, 0.8643, -0.5116, -0.5983, 0.6167, -0.5116, -0.5983, 0.6167, -0.5116, -0.5983, 0.6167, -0.5116, -0.5983, 0.6167, -0.5116, -0.5983, 0.6167, -0.1599, -0.1338, 0.978, -0.1599, -0.1338, 0.978, -0.1599, -0.1338, 0.978, -0.1599, -0.1338, 0.978, -0.1599, -0.1338, 0.978, -0.6713, -0.7217, -0.169, -0.6713, -0.7217, -0.169, -0.6713, -0.7217, -0.169, -0.6713, -0.7217, -0.169, -0.2055, -0.8359, 0.5089, -0.2055, -0.8359, 0.5089, -0.2055, -0.8359, 0.5089, -0.2055, -0.8359, 0.5089, -0.1535, -0.8671, -0.4739, -0.1535, -0.8671, -0.4739, -0.1535, -0.8671, -0.4739, -0.1535, -0.8671, -0.4739, -0.1535, -0.8671, -0.4739, -0.2493, 0.7784, 0.5761, -0.2493, 0.7784, 0.5761, -0.2493, 0.7784, 0.5761, -0.2493, 0.7784, 0.5761, -0.5966, 0.2358, 0.7671, -0.5966, 0.2358, 0.7671, -0.5966, 0.2358, 0.7671, -0.5966, 0.2358, 0.7671, -0.5966, 0.2358, 0.7671, -0.5966, 0.2358, 0.7671, 0.06551, 0.5622, 0.8244, 0.06551, 0.5622, 0.8244, 0.06551, 0.5622, 0.8244, 0.06551, 0.5622, 0.8244, 0.06551, 0.5622, 0.8244, -0.5882, 0.7763, 0.2264, -0.5882, 0.7763, 0.2264, -0.5882, 0.7763, 0.2264, -0.5882, 0.7763, 0.2264, -0.5882, 0.7763, 0.2264, 0.2614, 0.9346, 0.241, 0.2614, 0.9346, 0.241, 0.2614, 0.9346, 0.241, 0.2614, 0.9346, 0.241, 0.2614, 0.9346, 0.241, 0.5374, -0.7868, 0.3036, 0.5374, -0.7868, 0.3036, 0.5374, -0.7868, 0.3036, 0.5374, -0.7868, 0.3036, 0.4144, -0.3275, 0.8491, 0.4144, -0.3275, 0.8491, 0.4144, -0.3275, 0.8491, 0.4144, -0.3275, 0.8491, 0.4144, -0.3275, 0.8491, 0.06234, -0.8588, 0.5085, 0.06234, -0.8588, 0.5085, 0.06234, -0.8588, 0.5085, 0.06234, -0.8588, 0.5085, 0.6309, -0.7074, -0.3188, 0.6309, -0.7074, -0.3188, 0.6309, -0.7074, -0.3188, 0.6309, -0.7074, -0.3188, 0.6309, -0.7074, -0.3188, 0.957, -0.287, -0.04126, 0.957, -0.287, -0.04126, 0.957, -0.287, -0.04126, 0.957, -0.287, -0.04126, 0.957, -0.287, -0.04126, -0.9684, -0.2483, 0.02481, -0.9684, -0.2483, 0.02481, -0.9684, -0.2483, 0.02481, -0.4722, -0.7034, 0.5313, -0.4722, -0.7034, 0.5313, -0.4722, -0.7034, 0.5313, -0.4722, -0.7034, 0.5313, -0.4722, -0.7034, 0.5313, -0.8769, -0.1581, 0.4539, -0.8769, -0.1581, 0.4539, -0.8769, -0.1581, 0.4539, -0.8769, -0.1581, 0.4539, -0.8769, -0.1581, 0.4539, -0.8769, -0.1581, 0.4539, -0.8017, -0.4645, -0.3762, -0.8017, -0.4645, -0.3762, -0.8017, -0.4645, -0.3762, -0.8017, -0.4645, -0.3762, -0.8017, -0.4645, -0.3762, -0.8017, -0.4645, -0.3762, -0.9546, 0.2748, -0.1152, -0.9546, 0.2748, -0.1152, -0.9546, 0.2748, -0.1152, -0.9546, 0.2748, -0.1152, -0.9546, 0.2748, -0.1152, 0.1645, 0.3819, -0.9095, 0.1645, 0.3819, -0.9095, 0.1645, 0.3819, -0.9095, 0.1645, 0.3819, -0.9095, 0.1856, 0.4102, -0.8929, 0.1856, 0.4102, -0.8929, 0.1856, 0.4102, -0.8929, 0.1856, 0.4102, -0.8929, 0.2132, 0.3884, -0.8965, 0.2132, 0.3884, -0.8965, 0.2132, 0.3884, -0.8965, 0.2132, 0.3884, -0.8965, 0.1962, 0.3619, -0.9113, 0.1962, 0.3619, -0.9113, 0.1962, 0.3619, -0.9113, 0.1962, 0.3619, -0.9113, 0.7484, 0.464, 0.474, 0.7484, 0.464, 0.474, 0.7484, 0.464, 0.474, 0.7484, 0.464, 0.474, -0.2717, -0.2626, 0.9258, -0.2717, -0.2626, 0.9258, -0.2717, -0.2626, 0.9258, -0.2717, -0.2626, 0.9258, -0.1487, -0.8314, 0.5354, -0.1487, -0.8314, 0.5354, -0.1487, -0.8314, 0.5354, -0.1487, -0.8314, 0.5354, 0.3433, -0.1944, 0.9189, 0.3433, -0.1944, 0.9189, 0.3433, -0.1944, 0.9189, 0.4711, 0.176, 0.8644, 0.4711, 0.176, 0.8644, 0.4711, 0.176, 0.8644, 0.4711, 0.176, 0.8644, 0.4711, 0.176, 0.8644, 0.1639, -0.1853, 0.9689, 0.1639, -0.1853, 0.9689, 0.1639, -0.1853, 0.9689, 0.1639, -0.1853, 0.9689, 0.1639, -0.1853, 0.9689, 0.1639, -0.1853, 0.9689, -0.5399, 0.08245, 0.8377, -0.5399, 0.08245, 0.8377, -0.5399, 0.08245, 0.8377, -0.5399, 0.08245, 0.8377, -0.559, -0.5643, 0.6075, -0.559, -0.5643, 0.6075, -0.559, -0.5643, 0.6075, -0.559, -0.5643, 0.6075, -0.559, -0.5643, 0.6075, -0.2101, -0.1006, 0.9725, -0.2101, -0.1006, 0.9725, -0.2101, -0.1006, 0.9725, -0.2101, -0.1006, 0.9725, -0.2101, -0.1006, 0.9725, -0.6852, -0.7054, -0.1813, -0.6852, -0.7054, -0.1813, -0.6852, -0.7054, -0.1813, -0.6852, -0.7054, -0.1813, -0.256, -0.8142, 0.5211, -0.256, -0.8142, 0.5211, -0.256, -0.8142, 0.5211, -0.256, -0.8142, 0.5211, -0.1971, -0.922, -0.3332, -0.1971, -0.922, -0.3332, -0.1971, -0.922, -0.3332, -0.1971, -0.922, -0.3332, -0.1971, -0.922, -0.3332, -0.2513, 0.802, 0.542, -0.2513, 0.802, 0.542, -0.2513, 0.802, 0.542, -0.2513, 0.802, 0.542, -0.6244, 0.2759, 0.7308, -0.6244, 0.2759, 0.7308, -0.6244, 0.2759, 0.7308, -0.6244, 0.2759, 0.7308, -0.6244, 0.2759, 0.7308, -0.6244, 0.2759, 0.7308, 0.04439, 0.5835, 0.8109, 0.04439, 0.5835, 0.8109, 0.04439, 0.5835, 0.8109, 0.04439, 0.5835, 0.8109, 0.04439, 0.5835, 0.8109, -0.5825, 0.7407, 0.3348, -0.5825, 0.7407, 0.3348, -0.5825, 0.7407, 0.3348, -0.5825, 0.7407, 0.3348, -0.5825, 0.7407, 0.3348, 0.2206, 0.9155, 0.3364, 0.2206, 0.9155, 0.3364, 0.2206, 0.9155, 0.3364, 0.2206, 0.9155, 0.3364, 0.2206, 0.9155, 0.3364, 0.497, -0.7938, 0.3506, 0.497, -0.7938, 0.3506, 0.497, -0.7938, 0.3506, 0.497, -0.7938, 0.3506, 0.3631, -0.3155, 0.8767, 0.3631, -0.3155, 0.8767, 0.3631, -0.3155, 0.8767, 0.3631, -0.3155, 0.8767, 0.3631, -0.3155, 0.8767, 0.01077, -0.8453, 0.5342, 0.01077, -0.8453, 0.5342, 0.01077, -0.8453, 0.5342, 0.01077, -0.8453, 0.5342, 0.6121, -0.7794, -0.1337, 0.6121, -0.7794, -0.1337, 0.6121, -0.7794, -0.1337, 0.6121, -0.7794, -0.1337, 0.6121, -0.7794, -0.1337, 0.9208, -0.3724, 0.116, 0.9208, -0.3724, 0.116, 0.9208, -0.3724, 0.116, 0.9208, -0.3724, 0.116, 0.9208, -0.3724, 0.116, -0.9759, -0.2177, -0.01508, -0.9759, -0.2177, -0.01508, -0.9759, -0.2177, -0.01508, -0.519, -0.6731, 0.5269, -0.519, -0.6731, 0.5269, -0.519, -0.6731, 0.5269, -0.519, -0.6731, 0.5269, -0.519, -0.6731, 0.5269, -0.902, -0.118, 0.4153, -0.902, -0.118, 0.4153, -0.902, -0.118, 0.4153, -0.902, -0.118, 0.4153, -0.902, -0.118, 0.4153, -0.902, -0.118, 0.4153, -0.8292, -0.494, -0.2614, -0.8292, -0.494, -0.2614, -0.8292, -0.494, -0.2614, -0.8292, -0.494, -0.2614, -0.8292, -0.494, -0.2614, -0.8292, -0.494, -0.2614, -0.978, 0.2049, -0.03813, -0.978, 0.2049, -0.03813, -0.978, 0.2049, -0.03813, -0.978, 0.2049, -0.03813, -0.978, 0.2049, -0.03813, 0.1629, 0.3942, -0.9045, 0.1629, 0.3942, -0.9045, 0.1629, 0.3942, -0.9045, 0.1629, 0.3942, -0.9045, 0.1611, 0.4297, -0.8885, 0.1611, 0.4297, -0.8885, 0.1611, 0.4297, -0.8885, 0.1611, 0.4297, -0.8885, 0.1959, 0.4263, -0.8831, 0.1959, 0.4263, -0.8831, 0.1959, 0.4263, -0.8831, 0.1959, 0.4263, -0.8831, 0.1996, 0.3946, -0.8969, 0.1996, 0.3946, -0.8969, 0.1996, 0.3946, -0.8969, 0.1996, 0.3946, -0.8969, 0.2493, 0.804, 0.5398, 0.2493, 0.804, 0.5398, 0.2493, 0.804, 0.5398, 0.2493, 0.804, 0.5398, -0.3166, -0.3519, 0.8808, -0.3166, -0.3519, 0.8808, -0.3166, -0.3519, 0.8808, -0.3166, -0.3519, 0.8808, 0.1783, -0.7696, 0.6131, 0.1783, -0.7696, 0.6131, 0.1783, -0.7696, 0.6131, 0.1783, -0.7696, 0.6131, 0.151, 0.03902, 0.9878, 0.151, 0.03902, 0.9878, 0.151, 0.03902, 0.9878, 0.07558, 0.4185, 0.9051, 0.07558, 0.4185, 0.9051, 0.07558, 0.4185, 0.9051, 0.07558, 0.4185, 0.9051, 0.07558, 0.4185, 0.9051, -0.01263, -0.04984, 0.9987, -0.01263, -0.04984, 0.9987, -0.01263, -0.04984, 0.9987, -0.01263, -0.04984, 0.9987, -0.01263, -0.04984, 0.9987, -0.01263, -0.04984, 0.9987, -0.6933, -0.2092, 0.6897, -0.6933, -0.2092, 0.6897, -0.6933, -0.2092, 0.6897, -0.6933, -0.2092, 0.6897, -0.3137, -0.7667, 0.5601, -0.3137, -0.7667, 0.5601, -0.3137, -0.7667, 0.5601, -0.3137, -0.7667, 0.5601, -0.3137, -0.7667, 0.5601, -0.3626, -0.1817, 0.9141, -0.3626, -0.1817, 0.9141, -0.3626, -0.1817, 0.9141, -0.3626, -0.1817, 0.9141, -0.3626, -0.1817, 0.9141, -0.1452, -0.9674, -0.2076, -0.1452, -0.9674, -0.2076, -0.1452, -0.9674, -0.2076, -0.1452, -0.9674, -0.2076, 0.0855, -0.8136, 0.5751, 0.0855, -0.8136, 0.5751, 0.0855, -0.8136, 0.5751, 0.0855, -0.8136, 0.5751, 0.4039, -0.887, -0.2237, 0.4039, -0.887, -0.2237, 0.4039, -0.887, -0.2237, 0.4039, -0.887, -0.2237, 0.4039, -0.887, -0.2237, -0.7592, 0.5465, 0.3535, -0.7592, 0.5465, 0.3535, -0.7592, 0.5465, 0.3535, -0.7592, 0.5465, 0.3535, -0.8363, -0.09446, 0.5401, -0.8363, -0.09446, 0.5401, -0.8363, -0.09446, 0.5401, -0.8363, -0.09446, 0.5401, -0.8363, -0.09446, 0.5401, -0.8363, -0.09446, 0.5401, -0.4715, 0.5281, 0.7062, -0.4715, 0.5281, 0.7062, -0.4715, 0.5281, 0.7062, -0.4715, 0.5281, 0.7062, -0.4715, 0.5281, 0.7062, -0.9454, 0.3117, 0.09542, -0.9454, 0.3117, 0.09542, -0.9454, 0.3117, 0.09542, -0.9454, 0.3117, 0.09542, -0.9454, 0.3117, 0.09542, -0.3822, 0.8943, 0.2326, -0.3822, 0.8943, 0.2326, -0.3822, 0.8943, 0.2326, -0.3822, 0.8943, 0.2326, -0.3822, 0.8943, 0.2326, 0.7316, -0.3908, 0.5587, 0.7316, -0.3908, 0.5587, 0.7316, -0.3908, 0.5587, 0.7316, -0.3908, 0.5587, 0.2409, -0.05262, 0.9691, 0.2409, -0.05262, 0.9691, 0.2409, -0.05262, 0.9691, 0.2409, -0.05262, 0.9691, 0.2409, -0.05262, 0.9691, 0.3159, -0.6947, 0.6462, 0.3159, -0.6947, 0.6462, 0.3159, -0.6947, 0.6462, 0.3159, -0.6947, 0.6462, 0.9393, -0.3246, 0.111, 0.9393, -0.3246, 0.111, 0.9393, -0.3246, 0.111, 0.9393, -0.3246, 0.111, 0.9393, -0.3246, 0.111, 0.9161, 0.189, 0.3537, 0.9161, 0.189, 0.3537, 0.9161, 0.189, 0.3537, 0.9161, 0.189, 0.3537, 0.9161, 0.189, 0.3537, -0.6784, -0.7127, -0.1785, -0.6784, -0.7127, -0.1785, -0.6784, -0.7127, -0.1785, -0.2041, -0.8377, 0.5066, -0.2041, -0.8377, 0.5066, -0.2041, -0.8377, 0.5066, -0.2041, -0.8377, 0.5066, -0.2041, -0.8377, 0.5066, -0.778, -0.5814, 0.238, -0.778, -0.5814, 0.238, -0.778, -0.5814, 0.238, -0.778, -0.5814, 0.238, -0.778, -0.5814, 0.238, -0.778, -0.5814, 0.238, -0.3528, -0.8694, -0.3459, -0.3528, -0.8694, -0.3459, -0.3528, -0.8694, -0.3459, -0.3528, -0.8694, -0.3459, -0.3528, -0.8694, -0.3459, -0.3528, -0.8694, -0.3459, -0.8949, -0.3593, -0.2647, -0.8949, -0.3593, -0.2647, -0.8949, -0.3593, -0.2647, -0.8949, -0.3593, -0.2647, -0.8949, -0.3593, -0.2647])] * 3)])

# ---- objects
ob_cube_005 = bpy.data.objects.new('Cube.005', me_cube_006)

# ---- transforms, parenting, visibility, modifiers, constraints
ob_cube_005.location = (-0.6548, -1.472, -0.3745)
ob_cube_005.rotation_euler = (-0.4014, 0.2002, -0.169)
ob_cube_005.scale = (0.206, 0.206, 0.206)
ob_cube_005.color = (0.8, 0.8, 0.8, 1.0)

# ---- collection membership
col_collection.objects.link(ob_cube_005)

# ---- scene / render settings (as saved in the file)
scene.frame_start = 1; scene.frame_end = 250; scene.frame_set(1)
scene.render.engine = 'BLENDER_EEVEE_NEXT'
bpy.context.view_layer.update()

# ---- added for rendering (the .blend has no active camera and no usable light): camera, sun
cam_auto = bpy.data.cameras.new('AutoCamera')
cam_auto.lens = 50.0
cam_auto.sensor_width = 36.0
cam_auto.clip_end = 1000.0
ob_auto_camera = bpy.data.objects.new('AutoCamera', cam_auto)
scene.collection.objects.link(ob_auto_camera)
ob_auto_camera.location = (7.03644, -9.3929, 6.0059)
ob_auto_camera.rotation_euler = (1.09748, -7.21219e-08, 0.694738)
scene.camera = ob_auto_camera
light_auto_sun = bpy.data.lights.new('AutoSun', 'SUN')
light_auto_sun.energy = 3.0
light_auto_sun.angle = 0.0523599
ob_auto_sun = bpy.data.objects.new('AutoSun', light_auto_sun)
scene.collection.objects.link(ob_auto_sun)
ob_auto_sun.rotation_euler = (0.872665, 0.174533, 0.523599)
bpy.context.view_layer.update()
